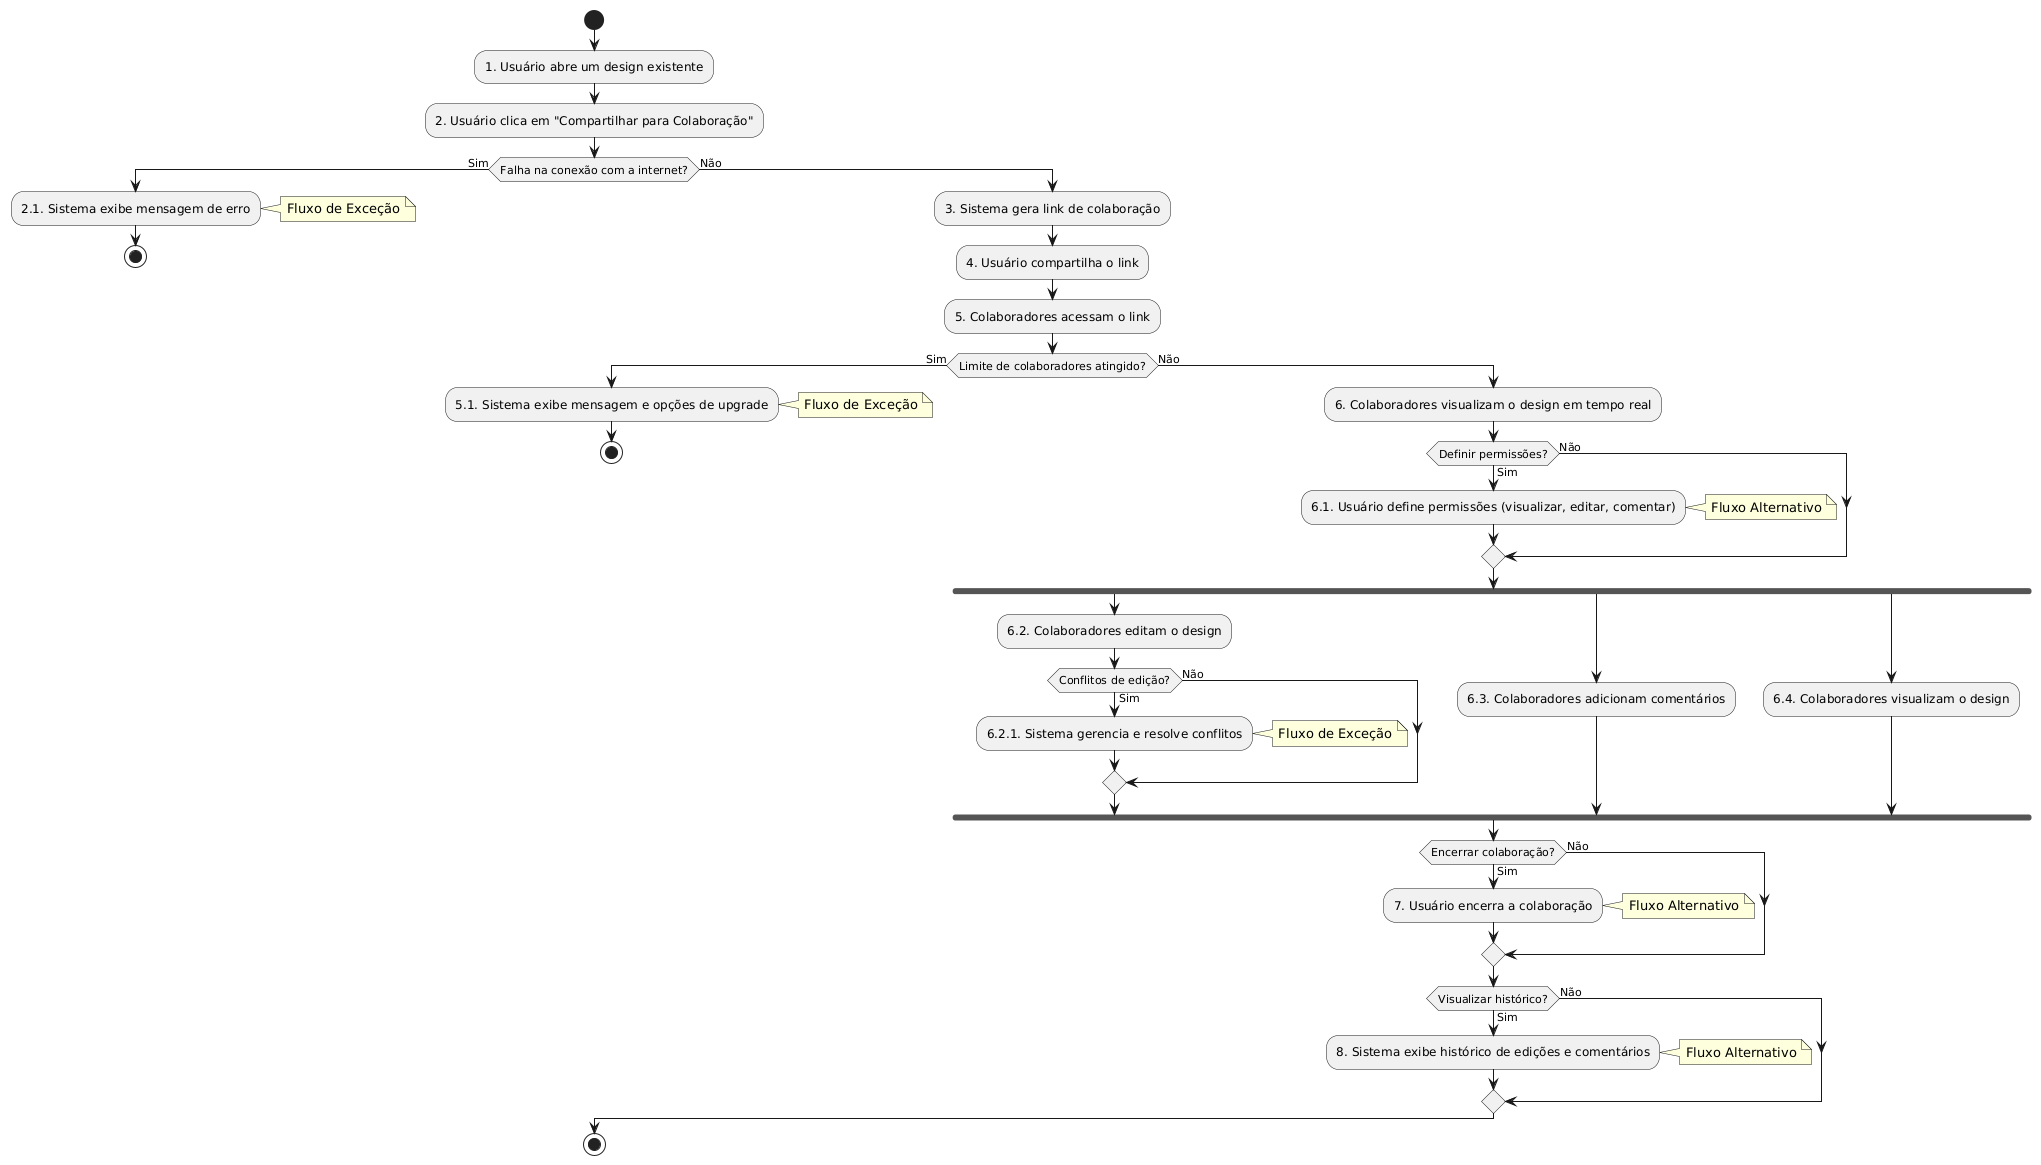

The diagram above was rendered by PlantUML. Its source (embedded in the PNG):
@startuml
start
:1. Usuário abre um design existente;
:2. Usuário clica em "Compartilhar para Colaboração";

if (Falha na conexão com a internet?) then (Sim)
  :2.1. Sistema exibe mensagem de erro;
  note right: Fluxo de Exceção
  stop
else (Não)
  :3. Sistema gera link de colaboração;
  :4. Usuário compartilha o link;
  :5. Colaboradores acessam o link;

  if (Limite de colaboradores atingido?) then (Sim)
    :5.1. Sistema exibe mensagem e opções de upgrade;
    note right: Fluxo de Exceção
    stop
  else (Não)
    :6. Colaboradores visualizam o design em tempo real;

    if (Definir permissões?) then (Sim)
      :6.1. Usuário define permissões (visualizar, editar, comentar);
      note right: Fluxo Alternativo
    else (Não)
    endif

    fork
      :6.2. Colaboradores editam o design;
      if (Conflitos de edição?) then (Sim)
        :6.2.1. Sistema gerencia e resolve conflitos;
        note right: Fluxo de Exceção
      else (Não)
      endif
    fork again
      :6.3. Colaboradores adicionam comentários;
    fork again
      :6.4. Colaboradores visualizam o design;
    end fork

    if (Encerrar colaboração?) then (Sim)
      :7. Usuário encerra a colaboração;
      note right: Fluxo Alternativo
    else (Não)
    endif

    if (Visualizar histórico?) then (Sim)
      :8. Sistema exibe histórico de edições e comentários;
      note right: Fluxo Alternativo
    else (Não)
    endif
  endif
endif
stop
@enduml